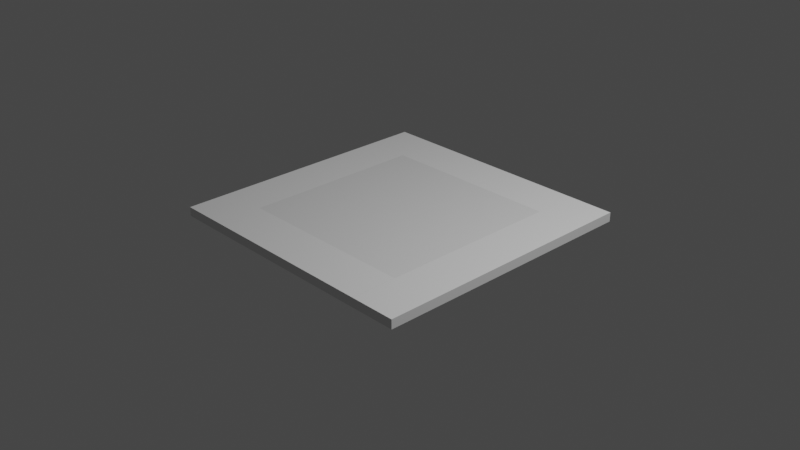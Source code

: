 # Source: gate.blend  (saved by Blender 2.82.7; exported with 4.5.12 LTS)
import bpy
from mathutils import Matrix  # noqa: F401  (used for matrix-valued properties, if any)

bpy.ops.wm.read_factory_settings(use_empty=True)
scene = bpy.context.scene
scene.name = 'Scene'

# ---- collections
col_collection = bpy.data.collections.new('Collection'); scene.collection.children.link(col_collection)

# ---- materials (node trees are filled in below, after node groups)
mat_material = bpy.data.materials.new('Material')
mat_material.alpha_threshold = 0.0
mat_material.use_transparent_shadow = False
mat_material.line_color = (0.0, 0.0, 0.0, 1.0)

# ---- material node trees
mat_material.use_nodes = True; mat_material.node_tree.nodes.clear()
_N = mat_material.node_tree.nodes; _L = mat_material.node_tree.links
n0 = _N.new('ShaderNodeOutputMaterial'); n0.name = 'Material Output'; n0.location = (300, 300)
n1 = _N.new('ShaderNodeBsdfPrincipled'); n1.name = 'Principled BSDF'; n1.location = (10, 300)
n1.distribution = 'GGX'
n1.subsurface_method = 'BURLEY'
n1.inputs[2].default_value = 0.4
n1.inputs[3].default_value = 1.45
n1.inputs[27].default_value = (0.0, 0.0, 0.0, 1.0)
n1.inputs[28].default_value = 1.0
_L.new(n1.outputs[0], n0.inputs[0])
n0.is_active_output = True

# ---- world
world_world = bpy.data.worlds.new('World'); scene.world = world_world
world_world.use_nodes = True; world_world.node_tree.nodes.clear()
_N = world_world.node_tree.nodes; _L = world_world.node_tree.links
n0 = _N.new('ShaderNodeOutputWorld'); n0.name = 'World Output'; n0.location = (300, 300)
n1 = _N.new('ShaderNodeBackground'); n1.name = 'Background'; n1.location = (10, 300)
n1.inputs[0].default_value = (0.05088, 0.05088, 0.05088, 1.0)
_L.new(n1.outputs[0], n0.inputs[0])
n0.is_active_output = True
world_world.color = (0.05088, 0.05088, 0.05088)
world_world.use_sun_shadow = False
world_world.sun_shadow_jitter_overblur = 0.0

# ---- cameras
cam_camera = bpy.data.cameras.new('Camera')
cam_camera.clip_end = 100.0
cam_camera.ortho_scale = 7.314

# ---- lights
light_light = bpy.data.lights.new('Light', 'POINT')
light_light.transmission_factor = 0.0
light_light.energy = 1000.0
light_light.shadow_soft_size = 0.1
light_light.shadow_maximum_resolution = 0.006
light_light.use_absolute_resolution = True

# ---- meshes
me_cube = bpy.data.meshes.new('Cube')
me_cube.from_pydata([(1.0, 1.0, 1.0), (1.0, 1.0, -1.0), (1.0, -1.0, 1.0), (1.0, -1.0, -1.0), (-1.0, 1.0, 1.0), (-1.0, 1.0, -1.0), (-1.0, -1.0, 1.0), (-1.0, -1.0, -1.0)], [], [(0, 4, 6, 2), (3, 2, 6, 7), (7, 6, 4, 5), (5, 1, 3, 7), (1, 0, 2, 3), (5, 4, 0, 1)])
_uv = me_cube.uv_layers.new(name='UVMap')
_uv.uv.foreach_set('vector', [0.625, 0.5, 0.875, 0.5, 0.875, 0.75, 0.625, 0.75, 0.375, 0.75, 0.625, 0.75, 0.625, 1.0, 0.375, 1.0, 0.375, 0.0, 0.625, 0.0, 0.625, 0.25, 0.375, 0.25, 0.125, 0.5, 0.375, 0.5, 0.375, 0.75, 0.125, 0.75, 0.375, 0.5, 0.625, 0.5, 0.625, 0.75, 0.375, 0.75, 0.375, 0.25, 0.625, 0.25, 0.625, 0.5, 0.375, 0.5])
me_cube.materials.append(mat_material)
me_cube.use_remesh_preserve_volume = False
me_cube.use_remesh_preserve_attributes = False
me_cube.use_mirror_vertex_groups = False
me_cube.update()
me_cube_001 = bpy.data.meshes.new('Cube.001')
me_cube_001.from_pydata([(-1.0, -1.0, -1.0), (-1.0, -1.0, 1.0), (-1.0, 1.0, -1.0), (-1.0, 1.0, 1.0), (1.0, -1.0, -1.0), (1.0, -1.0, 1.0), (1.0, 1.0, -1.0), (1.0, 1.0, 1.0)], [], [(0, 1, 3, 2), (2, 3, 7, 6), (6, 7, 5, 4), (4, 5, 1, 0), (2, 6, 4, 0), (7, 3, 1, 5)])
_uv = me_cube_001.uv_layers.new(name='UVMap')
_uv.uv.foreach_set('vector', [0.375, 0.0, 0.625, 0.0, 0.625, 0.25, 0.375, 0.25, 0.375, 0.25, 0.625, 0.25, 0.625, 0.5, 0.375, 0.5, 0.375, 0.5, 0.625, 0.5, 0.625, 0.75, 0.375, 0.75, 0.375, 0.75, 0.625, 0.75, 0.625, 1.0, 0.375, 1.0, 0.125, 0.5, 0.375, 0.5, 0.375, 0.75, 0.125, 0.75, 0.625, 0.5, 0.875, 0.5, 0.875, 0.75, 0.625, 0.75])
me_cube_001.use_remesh_fix_poles = True
me_cube_001.use_remesh_preserve_attributes = False
me_cube_001.use_mirror_vertex_groups = False
me_cube_001.update()
me_cube_002 = bpy.data.meshes.new('Cube.002')
me_cube_002.from_pydata([(-1.0, -1.0, -1.0), (-1.0, -1.0, 1.0), (-1.0, 1.0, -1.0), (-1.0, 1.0, 1.0), (1.0, -1.0, -1.0), (1.0, -1.0, 1.0), (1.0, 1.0, -1.0), (1.0, 1.0, 1.0)], [], [(0, 1, 3, 2), (2, 3, 7, 6), (6, 7, 5, 4), (4, 5, 1, 0), (2, 6, 4, 0), (7, 3, 1, 5)])
_uv = me_cube_002.uv_layers.new(name='UVMap')
_uv.uv.foreach_set('vector', [0.375, 0.0, 0.625, 0.0, 0.625, 0.25, 0.375, 0.25, 0.375, 0.25, 0.625, 0.25, 0.625, 0.5, 0.375, 0.5, 0.375, 0.5, 0.625, 0.5, 0.625, 0.75, 0.375, 0.75, 0.375, 0.75, 0.625, 0.75, 0.625, 1.0, 0.375, 1.0, 0.125, 0.5, 0.375, 0.5, 0.375, 0.75, 0.125, 0.75, 0.625, 0.5, 0.875, 0.5, 0.875, 0.75, 0.625, 0.75])
me_cube_002.use_remesh_fix_poles = True
me_cube_002.use_remesh_preserve_attributes = False
me_cube_002.use_mirror_vertex_groups = False
me_cube_002.update()
me_cube_003 = bpy.data.meshes.new('Cube.003')
me_cube_003.from_pydata([(-1.0, -1.0, -1.0), (-1.0, -1.0, 1.0), (-1.0, 1.0, -1.0), (-1.0, 1.0, 1.0), (1.0, -1.0, -1.0), (1.0, -1.0, 1.0), (1.0, 1.0, -1.0), (1.0, 1.0, 1.0)], [], [(0, 1, 3, 2), (2, 3, 7, 6), (6, 7, 5, 4), (4, 5, 1, 0), (2, 6, 4, 0), (7, 3, 1, 5)])
_uv = me_cube_003.uv_layers.new(name='UVMap')
_uv.uv.foreach_set('vector', [0.375, 0.0, 0.625, 0.0, 0.625, 0.25, 0.375, 0.25, 0.375, 0.25, 0.625, 0.25, 0.625, 0.5, 0.375, 0.5, 0.375, 0.5, 0.625, 0.5, 0.625, 0.75, 0.375, 0.75, 0.375, 0.75, 0.625, 0.75, 0.625, 1.0, 0.375, 1.0, 0.125, 0.5, 0.375, 0.5, 0.375, 0.75, 0.125, 0.75, 0.625, 0.5, 0.875, 0.5, 0.875, 0.75, 0.625, 0.75])
me_cube_003.use_remesh_fix_poles = True
me_cube_003.use_remesh_preserve_attributes = False
me_cube_003.use_mirror_vertex_groups = False
me_cube_003.update()
me_cube_004 = bpy.data.meshes.new('Cube.004')
me_cube_004.from_pydata([(-1.0, -1.0, -1.0), (-1.0, -1.0, 1.0), (-1.0, 1.0, -1.0), (-1.0, 1.0, 1.0), (1.0, -1.0, -1.0), (1.0, -1.0, 1.0), (1.0, 1.0, -1.0), (1.0, 1.0, 1.0)], [], [(0, 1, 3, 2), (2, 3, 7, 6), (6, 7, 5, 4), (4, 5, 1, 0), (2, 6, 4, 0), (7, 3, 1, 5)])
_uv = me_cube_004.uv_layers.new(name='UVMap')
_uv.uv.foreach_set('vector', [0.375, 0.0, 0.625, 0.0, 0.625, 0.25, 0.375, 0.25, 0.375, 0.25, 0.625, 0.25, 0.625, 0.5, 0.375, 0.5, 0.375, 0.5, 0.625, 0.5, 0.625, 0.75, 0.375, 0.75, 0.375, 0.75, 0.625, 0.75, 0.625, 1.0, 0.375, 1.0, 0.125, 0.5, 0.375, 0.5, 0.375, 0.75, 0.125, 0.75, 0.625, 0.5, 0.875, 0.5, 0.875, 0.75, 0.625, 0.75])
me_cube_004.use_remesh_fix_poles = True
me_cube_004.use_remesh_preserve_attributes = False
me_cube_004.use_mirror_vertex_groups = False
me_cube_004.update()

# ---- objects
ob_door = bpy.data.objects.new('door', me_cube)
ob_light = bpy.data.objects.new('Light', light_light)
ob_camera = bpy.data.objects.new('Camera', cam_camera)
ob_cube = bpy.data.objects.new('Cube', me_cube_001)
ob_cube_001 = bpy.data.objects.new('Cube.001', me_cube_002)
ob_cube_002 = bpy.data.objects.new('Cube.002', me_cube_003)
ob_cube_003 = bpy.data.objects.new('Cube.003', me_cube_004)

# ---- transforms, parenting, visibility, modifiers, constraints
ob_door.location = (0.0, 0.0, 0.05)
ob_door.scale = (1.0, 1.0, 0.05)
ob_door.lock_rotations_4d = False
ob_door.empty_display_type = 'ARROWS'
ob_door.lineart.crease_threshold = 0.0
ob_light.location = (4.076, 1.005, 5.904)
ob_light.rotation_euler = (0.6503, 0.05522, 1.866)
ob_light.lock_rotations_4d = False
ob_light.empty_display_type = 'ARROWS'
ob_light.color = (0.0, 0.0, 0.0, 0.0)
ob_light.lineart.crease_threshold = 0.0
ob_camera.location = (7.359, -6.926, 4.958)
ob_camera.rotation_euler = (1.109, 0.0, 0.8149)
ob_camera.lock_rotations_4d = False
ob_camera.empty_display_type = 'ARROWS'
ob_camera.color = (0.0, 0.0, 0.0, 0.0)
ob_camera.display_type = 'WIRE'
ob_camera.lineart.crease_threshold = 0.0
ob_cube.location = (0.0, 1.25, 0.05)
ob_cube.scale = (1.0, 0.25, 0.05)
ob_cube.lineart.crease_threshold = 0.0
ob_cube_001.location = (0.0, -1.25, 0.05)
ob_cube_001.scale = (1.0, 0.25, 0.05)
ob_cube_001.lineart.crease_threshold = 0.0
ob_cube_002.location = (1.25, -1.09e-07, 0.05)
ob_cube_002.rotation_euler = (0.0, -0.0, -1.571)
ob_cube_002.scale = (1.5, 0.25, 0.05)
ob_cube_002.lineart.crease_threshold = 0.0
ob_cube_003.location = (-1.25, -1.09e-07, 0.05)
ob_cube_003.rotation_euler = (0.0, -0.0, -1.571)
ob_cube_003.scale = (1.5, 0.25, 0.05)
ob_cube_003.lineart.crease_threshold = 0.0

# ---- collection membership
col_collection.objects.link(ob_door)
col_collection.objects.link(ob_light)
col_collection.objects.link(ob_camera)
col_collection.objects.link(ob_cube)
col_collection.objects.link(ob_cube_001)
col_collection.objects.link(ob_cube_002)
col_collection.objects.link(ob_cube_003)

# ---- scene / render settings (as saved in the file)
scene.camera = ob_camera
scene.frame_start = 1; scene.frame_end = 250; scene.frame_set(1)
scene.render.engine = 'BLENDER_EEVEE_NEXT'
scene.cycles.use_denoising = False
scene.cycles.samples = 128
scene.cycles.sampling_pattern = 'TABULATED_SOBOL'
scene.cycles.use_adaptive_sampling = False
scene.cycles.use_light_tree = False
scene.view_settings.view_transform = 'Filmic'
bpy.context.view_layer.update()
